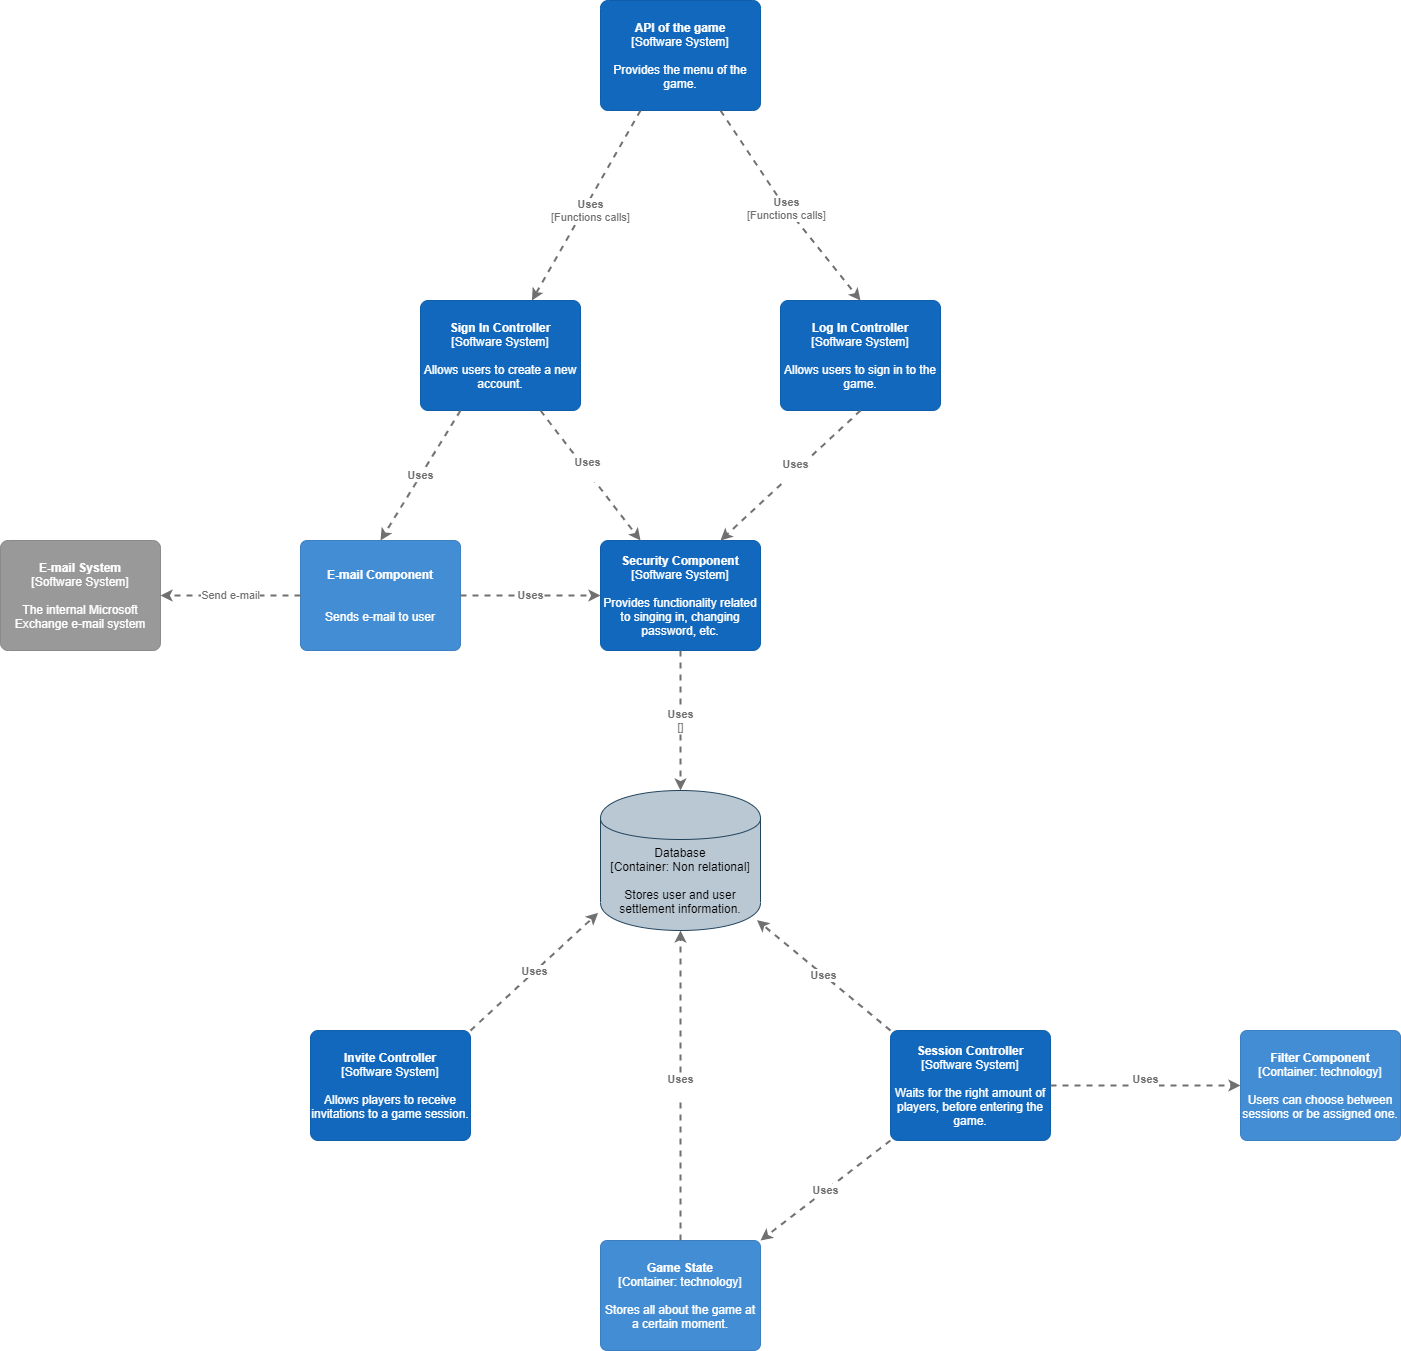

The diagram above was exported from draw.io. Its source (the exported page's mxGraphModel, read from the mxfile embedded in the PNG):
<mxGraphModel dx="2580" dy="885" grid="1" gridSize="10" guides="1" tooltips="1" connect="1" arrows="1" fold="1" page="1" pageScale="1" pageWidth="850" pageHeight="1100" math="0" shadow="0">
  <root>
    <mxCell id="0" />
    <mxCell id="1" parent="0" />
    <object label="&lt;b&gt;API of the game&lt;/b&gt;&lt;div&gt;[Software System]&lt;/div&gt;&lt;div&gt;&lt;br&gt;&lt;/div&gt;&lt;div&gt;Provides the menu of the game." placeholders="1" c4Name="API of the game" c4Type="SoftwareSystem" c4Description="Provides the menu of the game." id="4ZO-H0wmkoAntHkLngPt-6">
      <mxCell style="rounded=1;whiteSpace=wrap;html=1;labelBackgroundColor=none;fillColor=#1168bd;fontColor=#ffffff;align=center;arcSize=7;strokeColor=#0f5eaa;" vertex="1" parent="1">
        <mxGeometry x="360" y="40" width="160" height="110" as="geometry" />
        <C4SoftwareSystem as="c4" />
      </mxCell>
    </object>
    <object label="&lt;b&gt;Sign In Controller &lt;/b&gt;&lt;div&gt;[Software System]&lt;/div&gt;&lt;div&gt;&lt;br&gt;&lt;/div&gt;&lt;div&gt;Allows users to create a new account." placeholders="1" c4Name="Sign In Controller " c4Type="SoftwareSystem" c4Description="Allows users to create a new account." id="4ZO-H0wmkoAntHkLngPt-7">
      <mxCell style="rounded=1;whiteSpace=wrap;html=1;labelBackgroundColor=none;fillColor=#1168bd;fontColor=#ffffff;align=center;arcSize=7;strokeColor=#0f5eaa;" vertex="1" parent="1">
        <mxGeometry x="180" y="340" width="160" height="110" as="geometry" />
        <C4SoftwareSystem as="c4" />
      </mxCell>
    </object>
    <object label="&lt;b&gt;Log In Controller&lt;/b&gt;&lt;div&gt;[Software System]&lt;/div&gt;&lt;div&gt;&lt;br&gt;&lt;/div&gt;&lt;div&gt;Allows users to sign in to the game." placeholders="1" c4Name="Log In Controller" c4Type="SoftwareSystem" c4Description="Allows users to sign in to the game." id="4ZO-H0wmkoAntHkLngPt-8">
      <mxCell style="rounded=1;whiteSpace=wrap;html=1;labelBackgroundColor=none;fillColor=#1168bd;fontColor=#ffffff;align=center;arcSize=7;strokeColor=#0f5eaa;" vertex="1" parent="1">
        <mxGeometry x="540" y="340" width="160" height="110" as="geometry" />
        <C4SoftwareSystem as="c4" />
      </mxCell>
    </object>
    <object label="&lt;div style=&quot;text-align: left&quot;&gt;&lt;div style=&quot;text-align: center&quot;&gt;&lt;b&gt;Uses&lt;/b&gt;&lt;/div&gt;&lt;div style=&quot;text-align: center&quot;&gt;[Functions calls]&lt;/div&gt;&lt;/div&gt;" c4Type="Relationship" c4Description="Uses" c4Technology="Functions calls" id="4ZO-H0wmkoAntHkLngPt-15">
      <mxCell style="edgeStyle=none;rounded=0;html=1;jettySize=auto;orthogonalLoop=1;strokeColor=#707070;strokeWidth=2;fontColor=#707070;jumpStyle=none;dashed=1;exitX=0.25;exitY=1;exitDx=0;exitDy=0;" edge="1" parent="1" source="4ZO-H0wmkoAntHkLngPt-6" target="4ZO-H0wmkoAntHkLngPt-7">
        <mxGeometry x="0.0202" y="6" width="160" relative="1" as="geometry">
          <mxPoint x="270" y="140" as="sourcePoint" />
          <mxPoint x="540" y="400" as="targetPoint" />
          <Array as="points" />
          <mxPoint as="offset" />
        </mxGeometry>
        <C4Relationship as="c4" />
      </mxCell>
    </object>
    <object label="&lt;div style=&quot;text-align: left&quot;&gt;&lt;div style=&quot;text-align: center&quot;&gt;&lt;b&gt;Uses&lt;/b&gt;&lt;/div&gt;&lt;div style=&quot;text-align: center&quot;&gt;[Functions calls]&lt;/div&gt;&lt;/div&gt;" c4Type="Relationship" c4Description="Uses" c4Technology="Functions calls" id="4ZO-H0wmkoAntHkLngPt-16">
      <mxCell style="edgeStyle=none;rounded=0;html=1;entryX=0.5;entryY=0;jettySize=auto;orthogonalLoop=1;strokeColor=#707070;strokeWidth=2;fontColor=#707070;jumpStyle=none;dashed=1;exitX=0.75;exitY=1;exitDx=0;exitDy=0;entryDx=0;entryDy=0;" edge="1" parent="1" source="4ZO-H0wmkoAntHkLngPt-6" target="4ZO-H0wmkoAntHkLngPt-8">
        <mxGeometry width="160" relative="1" as="geometry">
          <mxPoint x="440" y="270" as="sourcePoint" />
          <mxPoint x="600" y="270" as="targetPoint" />
          <Array as="points">
            <mxPoint x="540" y="240" />
          </Array>
        </mxGeometry>
        <C4Relationship as="c4" />
      </mxCell>
    </object>
    <object label="&lt;b&gt;Security Component&lt;/b&gt;&lt;div&gt;[Software System]&lt;/div&gt;&lt;div&gt;&lt;br&gt;&lt;/div&gt;&lt;div&gt;Provides functionality related to singing in, changing password, etc." placeholders="1" c4Name="Security Component" c4Type="SoftwareSystem" c4Description="Provides functionality related to singing in, changing password, etc." id="4ZO-H0wmkoAntHkLngPt-18">
      <mxCell style="rounded=1;whiteSpace=wrap;html=1;labelBackgroundColor=none;fillColor=#1168bd;fontColor=#ffffff;align=center;arcSize=7;strokeColor=#0f5eaa;" vertex="1" parent="1">
        <mxGeometry x="360" y="580" width="160" height="110" as="geometry" />
        <C4SoftwareSystem as="c4" />
      </mxCell>
    </object>
    <object label="&lt;div style=&quot;text-align: left&quot;&gt;&lt;div style=&quot;text-align: center&quot;&gt;&lt;b&gt;Uses&lt;/b&gt;&lt;/div&gt;&lt;div style=&quot;text-align: center&quot;&gt;&lt;br&gt;&lt;/div&gt;&lt;/div&gt;" c4Type="Relationship" c4Description="Uses" c4Technology="" id="4ZO-H0wmkoAntHkLngPt-22">
      <mxCell style="edgeStyle=none;rounded=0;html=1;entryX=0.25;entryY=0;jettySize=auto;orthogonalLoop=1;strokeColor=#707070;strokeWidth=2;fontColor=#707070;jumpStyle=none;dashed=1;exitX=0.75;exitY=1;exitDx=0;exitDy=0;entryDx=0;entryDy=0;" edge="1" parent="1" source="4ZO-H0wmkoAntHkLngPt-7" target="4ZO-H0wmkoAntHkLngPt-18">
        <mxGeometry x="-0.0917" y="2" width="160" relative="1" as="geometry">
          <mxPoint x="350" y="550" as="sourcePoint" />
          <mxPoint x="510" y="550" as="targetPoint" />
          <mxPoint as="offset" />
        </mxGeometry>
        <C4Relationship as="c4" />
      </mxCell>
    </object>
    <object label="&lt;div style=&quot;text-align: left&quot;&gt;&lt;div style=&quot;text-align: center&quot;&gt;&lt;b&gt;Uses&lt;/b&gt;&lt;/div&gt;&lt;div style=&quot;text-align: center&quot;&gt;&lt;br&gt;&lt;/div&gt;&lt;/div&gt;" c4Type="Relationship" c4Description="Uses" c4Technology="" id="4ZO-H0wmkoAntHkLngPt-23">
      <mxCell style="edgeStyle=none;rounded=0;html=1;entryX=0.75;entryY=0;jettySize=auto;orthogonalLoop=1;strokeColor=#707070;strokeWidth=2;fontColor=#707070;jumpStyle=none;dashed=1;exitX=0.5;exitY=1;exitDx=0;exitDy=0;entryDx=0;entryDy=0;" edge="1" parent="1" source="4ZO-H0wmkoAntHkLngPt-8" target="4ZO-H0wmkoAntHkLngPt-18">
        <mxGeometry x="-0.0769" width="160" relative="1" as="geometry">
          <mxPoint x="540" y="490" as="sourcePoint" />
          <mxPoint x="700" y="490" as="targetPoint" />
          <mxPoint as="offset" />
        </mxGeometry>
        <C4Relationship as="c4" />
      </mxCell>
    </object>
    <object label="&lt;span&gt;Database&lt;/span&gt;&lt;div&gt;[Container:&amp;nbsp;Non relational]&lt;/div&gt;&lt;div&gt;&lt;br&gt;&lt;/div&gt;&lt;div&gt;Stores user and user settlement information.&#10;&lt;/div&gt;" placeholders="1" c4Type="Database" c4Technology="Non relational" c4Description="Stores user and user settlement information.&#10;" id="4ZO-H0wmkoAntHkLngPt-24">
      <mxCell style="shape=cylinder;whiteSpace=wrap;html=1;boundedLbl=1;rounded=0;labelBackgroundColor=none;fillColor=#bac8d3;fontSize=12;align=center;strokeColor=#23445d;" vertex="1" parent="1">
        <mxGeometry x="360" y="830" width="160" height="140" as="geometry" />
        <C4Database as="c4" />
      </mxCell>
    </object>
    <object label="&lt;div style=&quot;text-align: left&quot;&gt;&lt;div style=&quot;text-align: center&quot;&gt;&lt;b&gt;Uses&#10;&lt;/b&gt;&lt;/div&gt;&lt;div style=&quot;text-align: center&quot;&gt;[]&lt;/div&gt;&lt;/div&gt;" c4Type="Relationship" c4Description="Uses&#10;" c4Technology="" id="4ZO-H0wmkoAntHkLngPt-26">
      <mxCell style="edgeStyle=none;rounded=0;html=1;entryX=0.5;entryY=0;jettySize=auto;orthogonalLoop=1;strokeColor=#707070;strokeWidth=2;fontColor=#707070;jumpStyle=none;dashed=1;exitX=0.5;exitY=1;exitDx=0;exitDy=0;entryDx=0;entryDy=0;" edge="1" parent="1" source="4ZO-H0wmkoAntHkLngPt-18" target="4ZO-H0wmkoAntHkLngPt-24">
        <mxGeometry width="160" relative="1" as="geometry">
          <mxPoint x="540" y="750" as="sourcePoint" />
          <mxPoint x="700" y="750" as="targetPoint" />
        </mxGeometry>
        <C4Relationship as="c4" />
      </mxCell>
    </object>
    <object label="&lt;b&gt;Invite Controller&lt;/b&gt;&lt;div&gt;[Software System]&lt;/div&gt;&lt;div&gt;&lt;br&gt;&lt;/div&gt;&lt;div&gt;Allows players to receive invitations to a game session. " placeholders="1" c4Name="Invite Controller" c4Type="SoftwareSystem" c4Description="Allows players to receive invitations to a game session. " id="4ZO-H0wmkoAntHkLngPt-27">
      <mxCell style="rounded=1;whiteSpace=wrap;html=1;labelBackgroundColor=none;fillColor=#1168bd;fontColor=#ffffff;align=center;arcSize=7;strokeColor=#0f5eaa;" vertex="1" parent="1">
        <mxGeometry x="70" y="1070" width="160" height="110" as="geometry" />
        <C4SoftwareSystem as="c4" />
      </mxCell>
    </object>
    <object label="&lt;b&gt;Session Controller&lt;/b&gt;&lt;div&gt;[Software System]&lt;/div&gt;&lt;div&gt;&lt;br&gt;&lt;/div&gt;&lt;div&gt;Waits for the right amount of players, before entering the game." placeholders="1" c4Name="Session Controller" c4Type="SoftwareSystem" c4Description="Waits for the right amount of players, before entering the game." id="4ZO-H0wmkoAntHkLngPt-28">
      <mxCell style="rounded=1;whiteSpace=wrap;html=1;labelBackgroundColor=none;fillColor=#1168bd;fontColor=#ffffff;align=center;arcSize=7;strokeColor=#0f5eaa;" vertex="1" parent="1">
        <mxGeometry x="650" y="1070" width="160" height="110" as="geometry" />
        <C4SoftwareSystem as="c4" />
      </mxCell>
    </object>
    <object label="&lt;span&gt;&lt;b&gt;Filter Component&lt;/b&gt;&lt;/span&gt;&lt;div&gt;[Container:&amp;nbsp;&lt;span&gt;technology&lt;/span&gt;&lt;span&gt;]&lt;/span&gt;&lt;/div&gt;&lt;div&gt;&lt;br&gt;&lt;/div&gt;&lt;div&gt;Users can choose between sessions or be assigned  one.&lt;/div&gt;" placeholders="1" c4Name="Filter Component" c4Type="Container" c4Technology="technology" c4Description="Users can choose between sessions or be assigned  one." id="4ZO-H0wmkoAntHkLngPt-35">
      <mxCell style="rounded=1;whiteSpace=wrap;html=1;labelBackgroundColor=none;fillColor=#438dd5;fontColor=#ffffff;align=center;arcSize=6;strokeColor=#3c7fc0;" vertex="1" parent="1">
        <mxGeometry x="1000" y="1070" width="160" height="110" as="geometry" />
        <C4Container as="c4" />
      </mxCell>
    </object>
    <object label="&lt;span&gt;&lt;b&gt;Game State&lt;/b&gt;&lt;/span&gt;&lt;div&gt;[Container:&amp;nbsp;&lt;span&gt;technology&lt;/span&gt;&lt;span&gt;]&lt;/span&gt;&lt;/div&gt;&lt;div&gt;&lt;br&gt;&lt;/div&gt;&lt;div&gt;Stores all about the game at a certain moment.&lt;/div&gt;" placeholders="1" c4Name="Game State" c4Type="Container" c4Technology="technology" c4Description="Stores all about the game at a certain moment." id="4ZO-H0wmkoAntHkLngPt-36">
      <mxCell style="rounded=1;whiteSpace=wrap;html=1;labelBackgroundColor=none;fillColor=#438dd5;fontColor=#ffffff;align=center;arcSize=6;strokeColor=#3c7fc0;" vertex="1" parent="1">
        <mxGeometry x="360" y="1280" width="160" height="110" as="geometry" />
        <C4Container as="c4" />
      </mxCell>
    </object>
    <object label="&lt;div style=&quot;text-align: left&quot;&gt;&lt;div style=&quot;text-align: center&quot;&gt;&lt;b&gt;Uses&lt;/b&gt;&lt;/div&gt;&lt;div style=&quot;text-align: center&quot;&gt;&lt;br&gt;&lt;/div&gt;&lt;/div&gt;" c4Type="Relationship" c4Description="Uses" c4Technology="technology" id="4ZO-H0wmkoAntHkLngPt-40">
      <mxCell style="edgeStyle=none;rounded=0;html=1;jettySize=auto;orthogonalLoop=1;strokeColor=#707070;strokeWidth=2;fontColor=#707070;jumpStyle=none;dashed=1;entryX=0;entryY=0.5;entryDx=0;entryDy=0;" edge="1" parent="1" source="4ZO-H0wmkoAntHkLngPt-28" target="4ZO-H0wmkoAntHkLngPt-35">
        <mxGeometry width="160" relative="1" as="geometry">
          <mxPoint x="1030" y="1095" as="sourcePoint" />
          <mxPoint x="1000" y="1095" as="targetPoint" />
          <mxPoint as="offset" />
        </mxGeometry>
        <C4Relationship as="c4" />
      </mxCell>
    </object>
    <object label="&lt;div style=&quot;text-align: left&quot;&gt;&lt;div style=&quot;text-align: center&quot;&gt;&lt;b&gt;Uses&lt;/b&gt;&lt;/div&gt;&lt;/div&gt;" c4Type="Relationship" c4Description="Description" c4Technology="technology" id="4ZO-H0wmkoAntHkLngPt-41">
      <mxCell style="edgeStyle=none;rounded=0;html=1;jettySize=auto;orthogonalLoop=1;strokeColor=#707070;strokeWidth=2;fontColor=#707070;jumpStyle=none;dashed=1;entryX=-0.015;entryY=0.874;entryDx=0;entryDy=0;entryPerimeter=0;exitX=1;exitY=0;exitDx=0;exitDy=0;" edge="1" parent="1" source="4ZO-H0wmkoAntHkLngPt-27" target="4ZO-H0wmkoAntHkLngPt-24">
        <mxGeometry width="160" relative="1" as="geometry">
          <mxPoint x="380" y="1040" as="sourcePoint" />
          <mxPoint x="540" y="1040" as="targetPoint" />
        </mxGeometry>
        <C4Relationship as="c4" />
      </mxCell>
    </object>
    <object label="&lt;div style=&quot;text-align: left&quot;&gt;&lt;div style=&quot;text-align: center&quot;&gt;&lt;b&gt;Uses&lt;/b&gt;&lt;/div&gt;&lt;div style=&quot;text-align: center&quot;&gt;&lt;br&gt;&lt;/div&gt;&lt;/div&gt;" c4Type="Relationship" c4Description="Uses" c4Technology="technology" id="4ZO-H0wmkoAntHkLngPt-42">
      <mxCell style="edgeStyle=none;rounded=0;html=1;entryX=0.5;entryY=1;jettySize=auto;orthogonalLoop=1;strokeColor=#707070;strokeWidth=2;fontColor=#707070;jumpStyle=none;dashed=1;exitX=0.5;exitY=0;exitDx=0;exitDy=0;entryDx=0;entryDy=0;" edge="1" parent="1" source="4ZO-H0wmkoAntHkLngPt-36" target="4ZO-H0wmkoAntHkLngPt-24">
        <mxGeometry width="160" relative="1" as="geometry">
          <mxPoint x="580" y="1120" as="sourcePoint" />
          <mxPoint x="740" y="1120" as="targetPoint" />
        </mxGeometry>
        <C4Relationship as="c4" />
      </mxCell>
    </object>
    <object label="&lt;div style=&quot;text-align: left&quot;&gt;&lt;div style=&quot;text-align: center&quot;&gt;&lt;b&gt;Uses&lt;/b&gt;&lt;/div&gt;&lt;/div&gt;" c4Type="Relationship" c4Description="Uses&#10;" c4Technology="technology" id="4ZO-H0wmkoAntHkLngPt-43">
      <mxCell style="edgeStyle=none;rounded=0;html=1;entryX=0.978;entryY=0.926;jettySize=auto;orthogonalLoop=1;strokeColor=#707070;strokeWidth=2;fontColor=#707070;jumpStyle=none;dashed=1;exitX=0;exitY=0;exitDx=0;exitDy=0;entryDx=0;entryDy=0;entryPerimeter=0;" edge="1" parent="1" source="4ZO-H0wmkoAntHkLngPt-28" target="4ZO-H0wmkoAntHkLngPt-24">
        <mxGeometry width="160" relative="1" as="geometry">
          <mxPoint x="800" y="980" as="sourcePoint" />
          <mxPoint x="960" y="980" as="targetPoint" />
        </mxGeometry>
        <C4Relationship as="c4" />
      </mxCell>
    </object>
    <object label="&lt;div style=&quot;text-align: left&quot;&gt;&lt;div style=&quot;text-align: center&quot;&gt;&lt;b&gt;Uses&lt;/b&gt;&lt;/div&gt;&lt;/div&gt;" c4Type="Relationship" c4Description="Description" c4Technology="technology" id="4ZO-H0wmkoAntHkLngPt-44">
      <mxCell style="edgeStyle=none;rounded=0;html=1;jettySize=auto;orthogonalLoop=1;strokeColor=#707070;strokeWidth=2;fontColor=#707070;jumpStyle=none;dashed=1;exitX=0;exitY=1;exitDx=0;exitDy=0;entryX=1;entryY=0;entryDx=0;entryDy=0;" edge="1" parent="1" source="4ZO-H0wmkoAntHkLngPt-28" target="4ZO-H0wmkoAntHkLngPt-36">
        <mxGeometry width="160" relative="1" as="geometry">
          <mxPoint x="770" y="1230" as="sourcePoint" />
          <mxPoint x="710" y="1210" as="targetPoint" />
        </mxGeometry>
        <C4Relationship as="c4" />
      </mxCell>
    </object>
    <object label="&lt;span&gt;&lt;b&gt;E-mail Component&lt;/b&gt;&lt;/span&gt;&lt;div&gt;&lt;br&gt;&lt;/div&gt;&lt;div&gt;&lt;br&gt;&lt;/div&gt;&lt;div&gt;Sends e-mail to user&lt;br&gt;&lt;/div&gt;" placeholders="1" c4Name="E-mail Component" c4Type="Container" c4Technology="" c4Description="Sends e-mail to user&#10;" id="4ZO-H0wmkoAntHkLngPt-46">
      <mxCell style="rounded=1;whiteSpace=wrap;html=1;labelBackgroundColor=none;fillColor=#438dd5;fontColor=#ffffff;align=center;arcSize=6;strokeColor=#3c7fc0;" vertex="1" parent="1">
        <mxGeometry x="60" y="580" width="160" height="110" as="geometry" />
        <C4Container as="c4" />
      </mxCell>
    </object>
    <object label="&lt;div style=&quot;text-align: left&quot;&gt;&lt;div style=&quot;text-align: center&quot;&gt;&lt;b&gt;Uses&lt;/b&gt;&lt;/div&gt;&lt;/div&gt;" c4Type="Relationship" c4Description="Description" c4Technology="technology" id="4ZO-H0wmkoAntHkLngPt-48">
      <mxCell style="edgeStyle=none;rounded=0;html=1;entryX=0.5;entryY=0;jettySize=auto;orthogonalLoop=1;strokeColor=#707070;strokeWidth=2;fontColor=#707070;jumpStyle=none;dashed=1;exitX=0.25;exitY=1;exitDx=0;exitDy=0;entryDx=0;entryDy=0;" edge="1" parent="1" source="4ZO-H0wmkoAntHkLngPt-7" target="4ZO-H0wmkoAntHkLngPt-46">
        <mxGeometry width="160" relative="1" as="geometry">
          <mxPoint x="130" y="520" as="sourcePoint" />
          <mxPoint x="290" y="520" as="targetPoint" />
        </mxGeometry>
        <C4Relationship as="c4" />
      </mxCell>
    </object>
    <object label="&lt;div style=&quot;text-align: left&quot;&gt;&lt;div style=&quot;text-align: center&quot;&gt;&lt;b&gt;Uses&lt;/b&gt;&lt;/div&gt;&lt;/div&gt;" c4Type="Relationship" c4Description="Description" c4Technology="technology" id="4ZO-H0wmkoAntHkLngPt-49">
      <mxCell style="edgeStyle=none;rounded=0;html=1;entryX=0;entryY=0.5;jettySize=auto;orthogonalLoop=1;strokeColor=#707070;strokeWidth=2;fontColor=#707070;jumpStyle=none;dashed=1;exitX=1;exitY=0.5;exitDx=0;exitDy=0;entryDx=0;entryDy=0;" edge="1" parent="1" source="4ZO-H0wmkoAntHkLngPt-46" target="4ZO-H0wmkoAntHkLngPt-18">
        <mxGeometry width="160" relative="1" as="geometry">
          <mxPoint x="240" y="740" as="sourcePoint" />
          <mxPoint x="400" y="740" as="targetPoint" />
        </mxGeometry>
        <C4Relationship as="c4" />
      </mxCell>
    </object>
    <object label="&lt;b&gt;E-mail System&lt;/b&gt;&lt;div&gt;[Software System]&lt;/div&gt;&lt;div&gt;&lt;br&gt;&lt;/div&gt;&lt;div&gt;The internal Microsoft Exchange e-mail system&#10;" placeholders="1" c4Name="E-mail System" c4Type="SoftwareSystemDependency" c4Description="The internal Microsoft Exchange e-mail system&#10;" id="4ZO-H0wmkoAntHkLngPt-50">
      <mxCell style="rounded=1;whiteSpace=wrap;html=1;labelBackgroundColor=none;fillColor=#999999;fontColor=#ffffff;align=center;arcSize=7;strokeColor=#8a8a8a;" vertex="1" parent="1">
        <mxGeometry x="-240" y="580" width="160" height="110" as="geometry" />
        <C4SoftwareSystemDependency as="c4" />
      </mxCell>
    </object>
    <object label="Send e-mail" c4Type="Relationship" c4Description="Description" c4Technology="technology" id="4ZO-H0wmkoAntHkLngPt-51">
      <mxCell style="edgeStyle=none;rounded=0;html=1;entryX=1;entryY=0.5;jettySize=auto;orthogonalLoop=1;strokeColor=#707070;strokeWidth=2;fontColor=#707070;jumpStyle=none;dashed=1;entryDx=0;entryDy=0;exitX=0;exitY=0.5;exitDx=0;exitDy=0;" edge="1" parent="1" source="4ZO-H0wmkoAntHkLngPt-46" target="4ZO-H0wmkoAntHkLngPt-50">
        <mxGeometry width="160" relative="1" as="geometry">
          <mxPoint x="90" y="650" as="sourcePoint" />
          <mxPoint x="250" y="650" as="targetPoint" />
        </mxGeometry>
        <C4Relationship as="c4" />
      </mxCell>
    </object>
  </root>
</mxGraphModel>